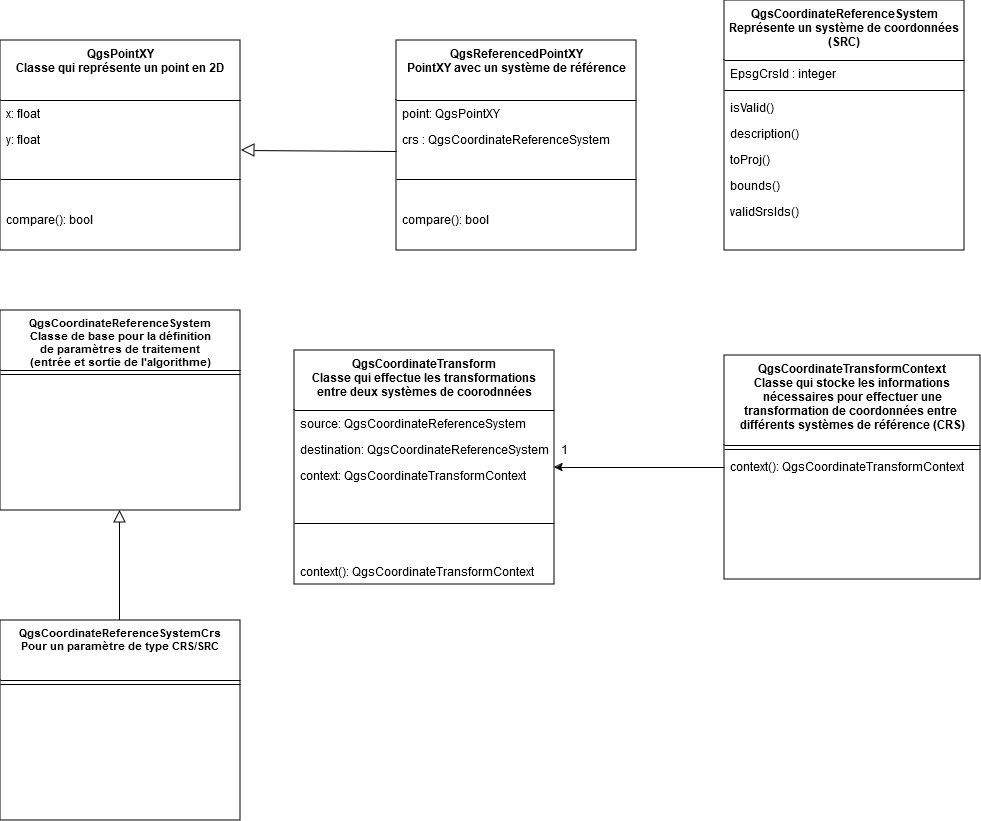

The diagram above was exported from draw.io. Its source (the exported page's mxGraphModel, read from the mxfile embedded in the PNG):
<mxGraphModel dx="2261" dy="782" grid="1" gridSize="10" guides="1" tooltips="1" connect="1" arrows="1" fold="1" page="1" pageScale="1" pageWidth="827" pageHeight="1169" math="0" shadow="0">
  <root>
    <mxCell id="WIyWlLk6GJQsqaUBKTNV-0" />
    <mxCell id="WIyWlLk6GJQsqaUBKTNV-1" parent="WIyWlLk6GJQsqaUBKTNV-0" />
    <mxCell id="8umM4S3eTvVbXrdXFBFt-0" value="QgsCoordinateReferenceSystem&#10;Représente un système de coordonnées &#10;(SRC)&#10;" style="swimlane;fontStyle=1;align=center;verticalAlign=top;childLayout=stackLayout;horizontal=1;startSize=60;horizontalStack=0;resizeParent=1;resizeLast=0;collapsible=1;marginBottom=0;rounded=0;shadow=0;strokeWidth=1;fontSize=12;" parent="WIyWlLk6GJQsqaUBKTNV-1" vertex="1">
      <mxGeometry x="174" y="40" width="240" height="250" as="geometry">
        <mxRectangle x="230" y="140" width="160" height="26" as="alternateBounds" />
      </mxGeometry>
    </mxCell>
    <mxCell id="8umM4S3eTvVbXrdXFBFt-2" value="EpsgCrsId : integer&#10;" style="text;align=left;verticalAlign=top;spacingLeft=4;spacingRight=4;overflow=hidden;rotatable=0;points=[[0,0.5],[1,0.5]];portConstraint=eastwest;rounded=0;shadow=0;html=0;" parent="8umM4S3eTvVbXrdXFBFt-0" vertex="1">
      <mxGeometry y="60" width="240" height="26" as="geometry" />
    </mxCell>
    <mxCell id="8umM4S3eTvVbXrdXFBFt-4" value="" style="line;html=1;strokeWidth=1;align=left;verticalAlign=middle;spacingTop=-1;spacingLeft=3;spacingRight=3;rotatable=0;labelPosition=right;points=[];portConstraint=eastwest;" parent="8umM4S3eTvVbXrdXFBFt-0" vertex="1">
      <mxGeometry y="86" width="240" height="8" as="geometry" />
    </mxCell>
    <mxCell id="8umM4S3eTvVbXrdXFBFt-5" value="isValid()" style="text;align=left;verticalAlign=top;spacingLeft=4;spacingRight=4;overflow=hidden;rotatable=0;points=[[0,0.5],[1,0.5]];portConstraint=eastwest;" parent="8umM4S3eTvVbXrdXFBFt-0" vertex="1">
      <mxGeometry y="94" width="240" height="26" as="geometry" />
    </mxCell>
    <mxCell id="8umM4S3eTvVbXrdXFBFt-3" value="description()" style="text;align=left;verticalAlign=top;spacingLeft=4;spacingRight=4;overflow=hidden;rotatable=0;points=[[0,0.5],[1,0.5]];portConstraint=eastwest;rounded=0;shadow=0;html=0;" parent="8umM4S3eTvVbXrdXFBFt-0" vertex="1">
      <mxGeometry y="120" width="240" height="26" as="geometry" />
    </mxCell>
    <mxCell id="8umM4S3eTvVbXrdXFBFt-6" value="toProj()" style="text;align=left;verticalAlign=top;spacingLeft=4;spacingRight=4;overflow=hidden;rotatable=0;points=[[0,0.5],[1,0.5]];portConstraint=eastwest;rounded=0;shadow=0;html=0;" parent="8umM4S3eTvVbXrdXFBFt-0" vertex="1">
      <mxGeometry y="146" width="240" height="26" as="geometry" />
    </mxCell>
    <mxCell id="8umM4S3eTvVbXrdXFBFt-14" value="bounds()" style="text;align=left;verticalAlign=top;spacingLeft=4;spacingRight=4;overflow=hidden;rotatable=0;points=[[0,0.5],[1,0.5]];portConstraint=eastwest;rounded=0;shadow=0;html=0;" parent="8umM4S3eTvVbXrdXFBFt-0" vertex="1">
      <mxGeometry y="172" width="240" height="26" as="geometry" />
    </mxCell>
    <mxCell id="iOWSZD0LCAcXLkf1F0MI-0" value="validSrsIds() " style="text;align=left;verticalAlign=top;spacingLeft=4;spacingRight=4;overflow=hidden;rotatable=0;points=[[0,0.5],[1,0.5]];portConstraint=eastwest;rounded=0;shadow=0;html=0;" parent="8umM4S3eTvVbXrdXFBFt-0" vertex="1">
      <mxGeometry y="198" width="240" height="26" as="geometry" />
    </mxCell>
    <mxCell id="8umM4S3eTvVbXrdXFBFt-8" value="QgsCoordinateReferenceSystem&#10;Classe de base pour la définition &#10;de paramètres de traitement &#10;(entrée et sortie de l'algorithme)&#10;" style="swimlane;fontStyle=1;align=center;verticalAlign=top;childLayout=stackLayout;horizontal=1;startSize=60;horizontalStack=0;resizeParent=1;resizeLast=0;collapsible=1;marginBottom=0;rounded=0;shadow=0;strokeWidth=1;fontSize=11;" parent="WIyWlLk6GJQsqaUBKTNV-1" vertex="1">
      <mxGeometry x="-550" y="350" width="240" height="200" as="geometry">
        <mxRectangle x="230" y="140" width="160" height="26" as="alternateBounds" />
      </mxGeometry>
    </mxCell>
    <mxCell id="8umM4S3eTvVbXrdXFBFt-10" value="" style="line;html=1;strokeWidth=1;align=left;verticalAlign=middle;spacingTop=-1;spacingLeft=3;spacingRight=3;rotatable=0;labelPosition=right;points=[];portConstraint=eastwest;" parent="8umM4S3eTvVbXrdXFBFt-8" vertex="1">
      <mxGeometry y="60" width="240" height="8" as="geometry" />
    </mxCell>
    <mxCell id="iOWSZD0LCAcXLkf1F0MI-3" value="" style="endArrow=block;endSize=10;endFill=0;shadow=0;strokeWidth=1;rounded=0;curved=0;edgeStyle=elbowEdgeStyle;elbow=vertical;" parent="WIyWlLk6GJQsqaUBKTNV-1" edge="1">
      <mxGeometry width="160" relative="1" as="geometry">
        <mxPoint x="-430.5" y="660" as="sourcePoint" />
        <mxPoint x="-430.5" y="550" as="targetPoint" />
        <Array as="points">
          <mxPoint x="-378.5" y="610" />
        </Array>
      </mxGeometry>
    </mxCell>
    <mxCell id="iOWSZD0LCAcXLkf1F0MI-5" value="QgsCoordinateReferenceSystemCrs&#10;Pour un paramètre de type CRS/SRC&#10;" style="swimlane;fontStyle=1;align=center;verticalAlign=top;childLayout=stackLayout;horizontal=1;startSize=60;horizontalStack=0;resizeParent=1;resizeLast=0;collapsible=1;marginBottom=0;rounded=0;shadow=0;strokeWidth=1;fontSize=11;" parent="WIyWlLk6GJQsqaUBKTNV-1" vertex="1">
      <mxGeometry x="-550" y="660" width="240" height="200" as="geometry">
        <mxRectangle x="230" y="140" width="160" height="26" as="alternateBounds" />
      </mxGeometry>
    </mxCell>
    <mxCell id="iOWSZD0LCAcXLkf1F0MI-7" value="" style="line;html=1;strokeWidth=1;align=left;verticalAlign=middle;spacingTop=-1;spacingLeft=3;spacingRight=3;rotatable=0;labelPosition=right;points=[];portConstraint=eastwest;" parent="iOWSZD0LCAcXLkf1F0MI-5" vertex="1">
      <mxGeometry y="60" width="240" height="8" as="geometry" />
    </mxCell>
    <mxCell id="iOWSZD0LCAcXLkf1F0MI-11" value="QgsCoordinateTransform&#10;Classe qui effectue les transformations &#10;entre deux systèmes de coorodnnées&#10;" style="swimlane;fontStyle=1;align=center;verticalAlign=top;childLayout=stackLayout;horizontal=1;startSize=60;horizontalStack=0;resizeParent=1;resizeLast=0;collapsible=1;marginBottom=0;rounded=0;shadow=0;strokeWidth=1;fontSize=12;" parent="WIyWlLk6GJQsqaUBKTNV-1" vertex="1">
      <mxGeometry x="-256" y="390" width="260" height="234" as="geometry">
        <mxRectangle x="230" y="140" width="160" height="26" as="alternateBounds" />
      </mxGeometry>
    </mxCell>
    <mxCell id="iOWSZD0LCAcXLkf1F0MI-24" value="source: QgsCoordinateReferenceSystem " style="text;align=left;verticalAlign=top;spacingLeft=4;spacingRight=4;overflow=hidden;rotatable=0;points=[[0,0.5],[1,0.5]];portConstraint=eastwest;rounded=0;shadow=0;html=0;" parent="iOWSZD0LCAcXLkf1F0MI-11" vertex="1">
      <mxGeometry y="60" width="260" height="26" as="geometry" />
    </mxCell>
    <mxCell id="iOWSZD0LCAcXLkf1F0MI-25" value="destination: QgsCoordinateReferenceSystem " style="text;align=left;verticalAlign=top;spacingLeft=4;spacingRight=4;overflow=hidden;rotatable=0;points=[[0,0.5],[1,0.5]];portConstraint=eastwest;rounded=0;shadow=0;html=0;" parent="iOWSZD0LCAcXLkf1F0MI-11" vertex="1">
      <mxGeometry y="86" width="260" height="26" as="geometry" />
    </mxCell>
    <mxCell id="iOWSZD0LCAcXLkf1F0MI-26" value="context: QgsCoordinateTransformContext " style="text;align=left;verticalAlign=top;spacingLeft=4;spacingRight=4;overflow=hidden;rotatable=0;points=[[0,0.5],[1,0.5]];portConstraint=eastwest;rounded=0;shadow=0;html=0;" parent="iOWSZD0LCAcXLkf1F0MI-11" vertex="1">
      <mxGeometry y="112" width="260" height="26" as="geometry" />
    </mxCell>
    <mxCell id="iOWSZD0LCAcXLkf1F0MI-13" value="" style="line;html=1;strokeWidth=1;align=left;verticalAlign=middle;spacingTop=-1;spacingLeft=3;spacingRight=3;rotatable=0;labelPosition=right;points=[];portConstraint=eastwest;" parent="iOWSZD0LCAcXLkf1F0MI-11" vertex="1">
      <mxGeometry y="138" width="260" height="70" as="geometry" />
    </mxCell>
    <mxCell id="iOWSZD0LCAcXLkf1F0MI-17" value="context(): QgsCoordinateTransformContext" style="text;align=left;verticalAlign=top;spacingLeft=4;spacingRight=4;overflow=hidden;rotatable=0;points=[[0,0.5],[1,0.5]];portConstraint=eastwest;rounded=0;shadow=0;html=0;" parent="iOWSZD0LCAcXLkf1F0MI-11" vertex="1">
      <mxGeometry y="208" width="260" height="26" as="geometry" />
    </mxCell>
    <mxCell id="iOWSZD0LCAcXLkf1F0MI-19" value="QgsCoordinateTransformContext&#10;Classe qui stocke les informations &#10;nécessaires pour effectuer une &#10;transformation de coordonnées entre &#10;différents systèmes de référence (CRS)" style="swimlane;fontStyle=1;align=center;verticalAlign=top;childLayout=stackLayout;horizontal=1;startSize=90;horizontalStack=0;resizeParent=1;resizeLast=0;collapsible=1;marginBottom=0;rounded=0;shadow=0;strokeWidth=1;fontSize=12;" parent="WIyWlLk6GJQsqaUBKTNV-1" vertex="1">
      <mxGeometry x="174" y="395" width="256" height="224" as="geometry">
        <mxRectangle x="230" y="140" width="160" height="26" as="alternateBounds" />
      </mxGeometry>
    </mxCell>
    <mxCell id="iOWSZD0LCAcXLkf1F0MI-20" value="" style="line;html=1;strokeWidth=1;align=left;verticalAlign=middle;spacingTop=-1;spacingLeft=3;spacingRight=3;rotatable=0;labelPosition=right;points=[];portConstraint=eastwest;" parent="iOWSZD0LCAcXLkf1F0MI-19" vertex="1">
      <mxGeometry y="90" width="256" height="8" as="geometry" />
    </mxCell>
    <mxCell id="iOWSZD0LCAcXLkf1F0MI-21" value="context(): QgsCoordinateTransformContext" style="text;align=left;verticalAlign=top;spacingLeft=4;spacingRight=4;overflow=hidden;rotatable=0;points=[[0,0.5],[1,0.5]];portConstraint=eastwest;rounded=0;shadow=0;html=0;" parent="iOWSZD0LCAcXLkf1F0MI-19" vertex="1">
      <mxGeometry y="98" width="256" height="26" as="geometry" />
    </mxCell>
    <mxCell id="iOWSZD0LCAcXLkf1F0MI-22" value="" style="endArrow=classic;html=1;rounded=0;entryX=1;entryY=0.5;entryDx=0;entryDy=0;exitX=0;exitY=0.5;exitDx=0;exitDy=0;" parent="WIyWlLk6GJQsqaUBKTNV-1" source="iOWSZD0LCAcXLkf1F0MI-19" target="iOWSZD0LCAcXLkf1F0MI-11" edge="1">
      <mxGeometry width="50" height="50" relative="1" as="geometry">
        <mxPoint x="354" y="394" as="sourcePoint" />
        <mxPoint x="404" y="344" as="targetPoint" />
      </mxGeometry>
    </mxCell>
    <mxCell id="iOWSZD0LCAcXLkf1F0MI-23" value="1" style="text;html=1;align=center;verticalAlign=middle;whiteSpace=wrap;rounded=0;" parent="WIyWlLk6GJQsqaUBKTNV-1" vertex="1">
      <mxGeometry x="-16" y="474" width="60" height="30" as="geometry" />
    </mxCell>
    <mxCell id="iOWSZD0LCAcXLkf1F0MI-27" value="QgsPointXY&#10;Classe qui représente un point en 2D&#10;&#10;" style="swimlane;fontStyle=1;align=center;verticalAlign=top;childLayout=stackLayout;horizontal=1;startSize=60;horizontalStack=0;resizeParent=1;resizeLast=0;collapsible=1;marginBottom=0;rounded=0;shadow=0;strokeWidth=1;fontSize=12;" parent="WIyWlLk6GJQsqaUBKTNV-1" vertex="1">
      <mxGeometry x="-550" y="80" width="240" height="210" as="geometry">
        <mxRectangle x="230" y="140" width="160" height="26" as="alternateBounds" />
      </mxGeometry>
    </mxCell>
    <mxCell id="iOWSZD0LCAcXLkf1F0MI-28" value="x: float&#10;" style="text;align=left;verticalAlign=top;spacingLeft=4;spacingRight=4;overflow=hidden;rotatable=0;points=[[0,0.5],[1,0.5]];portConstraint=eastwest;rounded=0;shadow=0;html=0;" parent="iOWSZD0LCAcXLkf1F0MI-27" vertex="1">
      <mxGeometry y="60" width="240" height="26" as="geometry" />
    </mxCell>
    <mxCell id="iOWSZD0LCAcXLkf1F0MI-35" value="y: float&#10;" style="text;align=left;verticalAlign=top;spacingLeft=4;spacingRight=4;overflow=hidden;rotatable=0;points=[[0,0.5],[1,0.5]];portConstraint=eastwest;rounded=0;shadow=0;html=0;" parent="iOWSZD0LCAcXLkf1F0MI-27" vertex="1">
      <mxGeometry y="86" width="240" height="26" as="geometry" />
    </mxCell>
    <mxCell id="iOWSZD0LCAcXLkf1F0MI-29" value="" style="line;html=1;strokeWidth=1;align=left;verticalAlign=middle;spacingTop=-1;spacingLeft=3;spacingRight=3;rotatable=0;labelPosition=right;points=[];portConstraint=eastwest;" parent="iOWSZD0LCAcXLkf1F0MI-27" vertex="1">
      <mxGeometry y="112" width="240" height="54" as="geometry" />
    </mxCell>
    <mxCell id="iOWSZD0LCAcXLkf1F0MI-30" value="compare(): bool" style="text;align=left;verticalAlign=top;spacingLeft=4;spacingRight=4;overflow=hidden;rotatable=0;points=[[0,0.5],[1,0.5]];portConstraint=eastwest;" parent="iOWSZD0LCAcXLkf1F0MI-27" vertex="1">
      <mxGeometry y="166" width="240" height="26" as="geometry" />
    </mxCell>
    <mxCell id="iOWSZD0LCAcXLkf1F0MI-36" value="QgsReferencedPointXY&#10;PointXY avec un système de référence&#10;&#10;" style="swimlane;fontStyle=1;align=center;verticalAlign=top;childLayout=stackLayout;horizontal=1;startSize=60;horizontalStack=0;resizeParent=1;resizeLast=0;collapsible=1;marginBottom=0;rounded=0;shadow=0;strokeWidth=1;fontSize=12;" parent="WIyWlLk6GJQsqaUBKTNV-1" vertex="1">
      <mxGeometry x="-154" y="80" width="240" height="210" as="geometry">
        <mxRectangle x="230" y="140" width="160" height="26" as="alternateBounds" />
      </mxGeometry>
    </mxCell>
    <mxCell id="iOWSZD0LCAcXLkf1F0MI-37" value="point: QgsPointXY" style="text;align=left;verticalAlign=top;spacingLeft=4;spacingRight=4;overflow=hidden;rotatable=0;points=[[0,0.5],[1,0.5]];portConstraint=eastwest;rounded=0;shadow=0;html=0;" parent="iOWSZD0LCAcXLkf1F0MI-36" vertex="1">
      <mxGeometry y="60" width="240" height="26" as="geometry" />
    </mxCell>
    <mxCell id="iOWSZD0LCAcXLkf1F0MI-38" value="crs : QgsCoordinateReferenceSystem" style="text;align=left;verticalAlign=top;spacingLeft=4;spacingRight=4;overflow=hidden;rotatable=0;points=[[0,0.5],[1,0.5]];portConstraint=eastwest;rounded=0;shadow=0;html=0;" parent="iOWSZD0LCAcXLkf1F0MI-36" vertex="1">
      <mxGeometry y="86" width="240" height="26" as="geometry" />
    </mxCell>
    <mxCell id="iOWSZD0LCAcXLkf1F0MI-39" value="" style="line;html=1;strokeWidth=1;align=left;verticalAlign=middle;spacingTop=-1;spacingLeft=3;spacingRight=3;rotatable=0;labelPosition=right;points=[];portConstraint=eastwest;" parent="iOWSZD0LCAcXLkf1F0MI-36" vertex="1">
      <mxGeometry y="112" width="240" height="54" as="geometry" />
    </mxCell>
    <mxCell id="iOWSZD0LCAcXLkf1F0MI-40" value="compare(): bool" style="text;align=left;verticalAlign=top;spacingLeft=4;spacingRight=4;overflow=hidden;rotatable=0;points=[[0,0.5],[1,0.5]];portConstraint=eastwest;" parent="iOWSZD0LCAcXLkf1F0MI-36" vertex="1">
      <mxGeometry y="166" width="240" height="26" as="geometry" />
    </mxCell>
    <mxCell id="iOWSZD0LCAcXLkf1F0MI-45" value="" style="endArrow=block;html=1;rounded=0;entryX=1;entryY=0.5;entryDx=0;entryDy=0;exitX=-0.004;exitY=0.769;exitDx=0;exitDy=0;exitPerimeter=0;endFill=0;endSize=11;" parent="WIyWlLk6GJQsqaUBKTNV-1" edge="1">
      <mxGeometry width="50" height="50" relative="1" as="geometry">
        <mxPoint x="-154.00000000000003" y="190.99399999999991" as="sourcePoint" />
        <mxPoint x="-309.04" y="190" as="targetPoint" />
      </mxGeometry>
    </mxCell>
  </root>
</mxGraphModel>